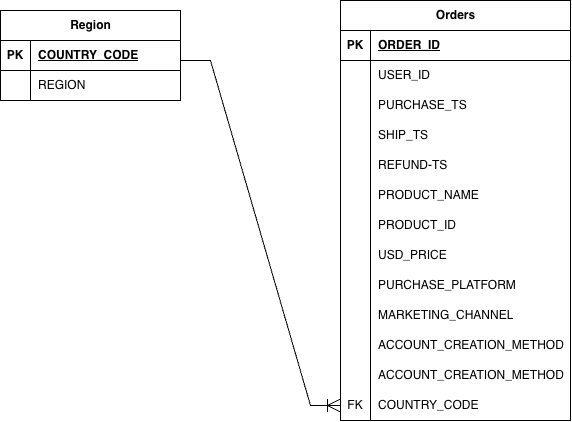

The diagram above was exported from draw.io. Its source (the exported page's mxGraphModel, read from the mxfile embedded in the PNG):
<mxGraphModel dx="1720" dy="691" grid="1" gridSize="10" guides="1" tooltips="1" connect="1" arrows="1" fold="1" page="1" pageScale="1" pageWidth="827" pageHeight="1169" math="0" shadow="0">
  <root>
    <mxCell id="0" />
    <mxCell id="1" parent="0" />
    <mxCell id="-jN4NQCgI3r25JJVFygu-14" parent="1" style="shape=table;startSize=30;container=1;collapsible=1;childLayout=tableLayout;fixedRows=1;rowLines=0;fontStyle=1;align=center;resizeLast=1;html=1;" value="Region" vertex="1">
      <mxGeometry height="90" width="180" x="-80" y="160" as="geometry" />
    </mxCell>
    <mxCell id="-jN4NQCgI3r25JJVFygu-15" parent="-jN4NQCgI3r25JJVFygu-14" style="shape=tableRow;horizontal=0;startSize=0;swimlaneHead=0;swimlaneBody=0;fillColor=none;collapsible=0;dropTarget=0;points=[[0,0.5],[1,0.5]];portConstraint=eastwest;top=0;left=0;right=0;bottom=1;" value="" vertex="1">
      <mxGeometry height="30" width="180" y="30" as="geometry" />
    </mxCell>
    <mxCell id="-jN4NQCgI3r25JJVFygu-16" parent="-jN4NQCgI3r25JJVFygu-15" style="shape=partialRectangle;connectable=0;fillColor=none;top=0;left=0;bottom=0;right=0;fontStyle=1;overflow=hidden;whiteSpace=wrap;html=1;" value="PK" vertex="1">
      <mxGeometry height="30" width="30" as="geometry">
        <mxRectangle height="30" width="30" as="alternateBounds" />
      </mxGeometry>
    </mxCell>
    <mxCell id="-jN4NQCgI3r25JJVFygu-17" parent="-jN4NQCgI3r25JJVFygu-15" style="shape=partialRectangle;connectable=0;fillColor=none;top=0;left=0;bottom=0;right=0;align=left;spacingLeft=6;fontStyle=5;overflow=hidden;whiteSpace=wrap;html=1;" value="COUNTRY_CODE" vertex="1">
      <mxGeometry height="30" width="150" x="30" as="geometry">
        <mxRectangle height="30" width="150" as="alternateBounds" />
      </mxGeometry>
    </mxCell>
    <mxCell id="-jN4NQCgI3r25JJVFygu-18" parent="-jN4NQCgI3r25JJVFygu-14" style="shape=tableRow;horizontal=0;startSize=0;swimlaneHead=0;swimlaneBody=0;fillColor=none;collapsible=0;dropTarget=0;points=[[0,0.5],[1,0.5]];portConstraint=eastwest;top=0;left=0;right=0;bottom=0;" value="" vertex="1">
      <mxGeometry height="30" width="180" y="60" as="geometry" />
    </mxCell>
    <mxCell id="-jN4NQCgI3r25JJVFygu-19" parent="-jN4NQCgI3r25JJVFygu-18" style="shape=partialRectangle;connectable=0;fillColor=none;top=0;left=0;bottom=0;right=0;editable=1;overflow=hidden;whiteSpace=wrap;html=1;" value="" vertex="1">
      <mxGeometry height="30" width="30" as="geometry">
        <mxRectangle height="30" width="30" as="alternateBounds" />
      </mxGeometry>
    </mxCell>
    <mxCell id="-jN4NQCgI3r25JJVFygu-20" parent="-jN4NQCgI3r25JJVFygu-18" style="shape=partialRectangle;connectable=0;fillColor=none;top=0;left=0;bottom=0;right=0;align=left;spacingLeft=6;overflow=hidden;whiteSpace=wrap;html=1;" value="REGION" vertex="1">
      <mxGeometry height="30" width="150" x="30" as="geometry">
        <mxRectangle height="30" width="150" as="alternateBounds" />
      </mxGeometry>
    </mxCell>
    <mxCell id="-jN4NQCgI3r25JJVFygu-40" parent="1" style="shape=table;startSize=30;container=1;collapsible=1;childLayout=tableLayout;fixedRows=1;rowLines=0;fontStyle=1;align=center;resizeLast=1;html=1;" value="Orders" vertex="1">
      <mxGeometry height="420" width="230" x="260" y="150" as="geometry" />
    </mxCell>
    <mxCell id="-jN4NQCgI3r25JJVFygu-41" parent="-jN4NQCgI3r25JJVFygu-40" style="shape=tableRow;horizontal=0;startSize=0;swimlaneHead=0;swimlaneBody=0;fillColor=none;collapsible=0;dropTarget=0;points=[[0,0.5],[1,0.5]];portConstraint=eastwest;top=0;left=0;right=0;bottom=1;" value="" vertex="1">
      <mxGeometry height="30" width="230" y="30" as="geometry" />
    </mxCell>
    <mxCell id="-jN4NQCgI3r25JJVFygu-42" parent="-jN4NQCgI3r25JJVFygu-41" style="shape=partialRectangle;connectable=0;fillColor=none;top=0;left=0;bottom=0;right=0;fontStyle=1;overflow=hidden;whiteSpace=wrap;html=1;" value="PK" vertex="1">
      <mxGeometry height="30" width="30" as="geometry">
        <mxRectangle height="30" width="30" as="alternateBounds" />
      </mxGeometry>
    </mxCell>
    <mxCell id="-jN4NQCgI3r25JJVFygu-43" parent="-jN4NQCgI3r25JJVFygu-41" style="shape=partialRectangle;connectable=0;fillColor=none;top=0;left=0;bottom=0;right=0;align=left;spacingLeft=6;fontStyle=5;overflow=hidden;whiteSpace=wrap;html=1;" value="ORDER_ID" vertex="1">
      <mxGeometry height="30" width="200" x="30" as="geometry">
        <mxRectangle height="30" width="200" as="alternateBounds" />
      </mxGeometry>
    </mxCell>
    <mxCell id="-jN4NQCgI3r25JJVFygu-44" parent="-jN4NQCgI3r25JJVFygu-40" style="shape=tableRow;horizontal=0;startSize=0;swimlaneHead=0;swimlaneBody=0;fillColor=none;collapsible=0;dropTarget=0;points=[[0,0.5],[1,0.5]];portConstraint=eastwest;top=0;left=0;right=0;bottom=0;" value="" vertex="1">
      <mxGeometry height="30" width="230" y="60" as="geometry" />
    </mxCell>
    <mxCell id="-jN4NQCgI3r25JJVFygu-45" parent="-jN4NQCgI3r25JJVFygu-44" style="shape=partialRectangle;connectable=0;fillColor=none;top=0;left=0;bottom=0;right=0;editable=1;overflow=hidden;whiteSpace=wrap;html=1;" value="" vertex="1">
      <mxGeometry height="30" width="30" as="geometry">
        <mxRectangle height="30" width="30" as="alternateBounds" />
      </mxGeometry>
    </mxCell>
    <mxCell id="-jN4NQCgI3r25JJVFygu-46" parent="-jN4NQCgI3r25JJVFygu-44" style="shape=partialRectangle;connectable=0;fillColor=none;top=0;left=0;bottom=0;right=0;align=left;spacingLeft=6;overflow=hidden;whiteSpace=wrap;html=1;" value="USER_ID" vertex="1">
      <mxGeometry height="30" width="200" x="30" as="geometry">
        <mxRectangle height="30" width="200" as="alternateBounds" />
      </mxGeometry>
    </mxCell>
    <mxCell id="-jN4NQCgI3r25JJVFygu-47" parent="-jN4NQCgI3r25JJVFygu-40" style="shape=tableRow;horizontal=0;startSize=0;swimlaneHead=0;swimlaneBody=0;fillColor=none;collapsible=0;dropTarget=0;points=[[0,0.5],[1,0.5]];portConstraint=eastwest;top=0;left=0;right=0;bottom=0;" value="" vertex="1">
      <mxGeometry height="30" width="230" y="90" as="geometry" />
    </mxCell>
    <mxCell id="-jN4NQCgI3r25JJVFygu-48" parent="-jN4NQCgI3r25JJVFygu-47" style="shape=partialRectangle;connectable=0;fillColor=none;top=0;left=0;bottom=0;right=0;editable=1;overflow=hidden;whiteSpace=wrap;html=1;" value="" vertex="1">
      <mxGeometry height="30" width="30" as="geometry">
        <mxRectangle height="30" width="30" as="alternateBounds" />
      </mxGeometry>
    </mxCell>
    <mxCell id="-jN4NQCgI3r25JJVFygu-49" parent="-jN4NQCgI3r25JJVFygu-47" style="shape=partialRectangle;connectable=0;fillColor=none;top=0;left=0;bottom=0;right=0;align=left;spacingLeft=6;overflow=hidden;whiteSpace=wrap;html=1;" value="PURCHASE_TS" vertex="1">
      <mxGeometry height="30" width="200" x="30" as="geometry">
        <mxRectangle height="30" width="200" as="alternateBounds" />
      </mxGeometry>
    </mxCell>
    <mxCell id="-jN4NQCgI3r25JJVFygu-50" parent="-jN4NQCgI3r25JJVFygu-40" style="shape=tableRow;horizontal=0;startSize=0;swimlaneHead=0;swimlaneBody=0;fillColor=none;collapsible=0;dropTarget=0;points=[[0,0.5],[1,0.5]];portConstraint=eastwest;top=0;left=0;right=0;bottom=0;" value="" vertex="1">
      <mxGeometry height="30" width="230" y="120" as="geometry" />
    </mxCell>
    <mxCell id="-jN4NQCgI3r25JJVFygu-51" parent="-jN4NQCgI3r25JJVFygu-50" style="shape=partialRectangle;connectable=0;fillColor=none;top=0;left=0;bottom=0;right=0;editable=1;overflow=hidden;whiteSpace=wrap;html=1;" value="" vertex="1">
      <mxGeometry height="30" width="30" as="geometry">
        <mxRectangle height="30" width="30" as="alternateBounds" />
      </mxGeometry>
    </mxCell>
    <mxCell id="-jN4NQCgI3r25JJVFygu-52" parent="-jN4NQCgI3r25JJVFygu-50" style="shape=partialRectangle;connectable=0;fillColor=none;top=0;left=0;bottom=0;right=0;align=left;spacingLeft=6;overflow=hidden;whiteSpace=wrap;html=1;" value="SHIP_TS" vertex="1">
      <mxGeometry height="30" width="200" x="30" as="geometry">
        <mxRectangle height="30" width="200" as="alternateBounds" />
      </mxGeometry>
    </mxCell>
    <mxCell id="-jN4NQCgI3r25JJVFygu-53" parent="-jN4NQCgI3r25JJVFygu-40" style="shape=tableRow;horizontal=0;startSize=0;swimlaneHead=0;swimlaneBody=0;fillColor=none;collapsible=0;dropTarget=0;points=[[0,0.5],[1,0.5]];portConstraint=eastwest;top=0;left=0;right=0;bottom=0;" value="" vertex="1">
      <mxGeometry height="30" width="230" y="150" as="geometry" />
    </mxCell>
    <mxCell id="-jN4NQCgI3r25JJVFygu-54" parent="-jN4NQCgI3r25JJVFygu-53" style="shape=partialRectangle;connectable=0;fillColor=none;top=0;left=0;bottom=0;right=0;editable=1;overflow=hidden;whiteSpace=wrap;html=1;" value="" vertex="1">
      <mxGeometry height="30" width="30" as="geometry">
        <mxRectangle height="30" width="30" as="alternateBounds" />
      </mxGeometry>
    </mxCell>
    <mxCell id="-jN4NQCgI3r25JJVFygu-55" parent="-jN4NQCgI3r25JJVFygu-53" style="shape=partialRectangle;connectable=0;fillColor=none;top=0;left=0;bottom=0;right=0;align=left;spacingLeft=6;overflow=hidden;whiteSpace=wrap;html=1;" value="REFUND-TS" vertex="1">
      <mxGeometry height="30" width="200" x="30" as="geometry">
        <mxRectangle height="30" width="200" as="alternateBounds" />
      </mxGeometry>
    </mxCell>
    <mxCell id="-jN4NQCgI3r25JJVFygu-56" parent="-jN4NQCgI3r25JJVFygu-40" style="shape=tableRow;horizontal=0;startSize=0;swimlaneHead=0;swimlaneBody=0;fillColor=none;collapsible=0;dropTarget=0;points=[[0,0.5],[1,0.5]];portConstraint=eastwest;top=0;left=0;right=0;bottom=0;" value="" vertex="1">
      <mxGeometry height="30" width="230" y="180" as="geometry" />
    </mxCell>
    <mxCell id="-jN4NQCgI3r25JJVFygu-57" parent="-jN4NQCgI3r25JJVFygu-56" style="shape=partialRectangle;connectable=0;fillColor=none;top=0;left=0;bottom=0;right=0;editable=1;overflow=hidden;whiteSpace=wrap;html=1;" value="" vertex="1">
      <mxGeometry height="30" width="30" as="geometry">
        <mxRectangle height="30" width="30" as="alternateBounds" />
      </mxGeometry>
    </mxCell>
    <mxCell id="-jN4NQCgI3r25JJVFygu-58" parent="-jN4NQCgI3r25JJVFygu-56" style="shape=partialRectangle;connectable=0;fillColor=none;top=0;left=0;bottom=0;right=0;align=left;spacingLeft=6;overflow=hidden;whiteSpace=wrap;html=1;" value="PRODUCT_NAME" vertex="1">
      <mxGeometry height="30" width="200" x="30" as="geometry">
        <mxRectangle height="30" width="200" as="alternateBounds" />
      </mxGeometry>
    </mxCell>
    <mxCell id="-jN4NQCgI3r25JJVFygu-59" parent="-jN4NQCgI3r25JJVFygu-40" style="shape=tableRow;horizontal=0;startSize=0;swimlaneHead=0;swimlaneBody=0;fillColor=none;collapsible=0;dropTarget=0;points=[[0,0.5],[1,0.5]];portConstraint=eastwest;top=0;left=0;right=0;bottom=0;" value="" vertex="1">
      <mxGeometry height="30" width="230" y="210" as="geometry" />
    </mxCell>
    <mxCell id="-jN4NQCgI3r25JJVFygu-60" parent="-jN4NQCgI3r25JJVFygu-59" style="shape=partialRectangle;connectable=0;fillColor=none;top=0;left=0;bottom=0;right=0;editable=1;overflow=hidden;whiteSpace=wrap;html=1;" value="" vertex="1">
      <mxGeometry height="30" width="30" as="geometry">
        <mxRectangle height="30" width="30" as="alternateBounds" />
      </mxGeometry>
    </mxCell>
    <mxCell id="-jN4NQCgI3r25JJVFygu-61" parent="-jN4NQCgI3r25JJVFygu-59" style="shape=partialRectangle;connectable=0;fillColor=none;top=0;left=0;bottom=0;right=0;align=left;spacingLeft=6;overflow=hidden;whiteSpace=wrap;html=1;" value="PRODUCT_ID" vertex="1">
      <mxGeometry height="30" width="200" x="30" as="geometry">
        <mxRectangle height="30" width="200" as="alternateBounds" />
      </mxGeometry>
    </mxCell>
    <mxCell id="-jN4NQCgI3r25JJVFygu-62" parent="-jN4NQCgI3r25JJVFygu-40" style="shape=tableRow;horizontal=0;startSize=0;swimlaneHead=0;swimlaneBody=0;fillColor=none;collapsible=0;dropTarget=0;points=[[0,0.5],[1,0.5]];portConstraint=eastwest;top=0;left=0;right=0;bottom=0;" value="" vertex="1">
      <mxGeometry height="30" width="230" y="240" as="geometry" />
    </mxCell>
    <mxCell id="-jN4NQCgI3r25JJVFygu-63" parent="-jN4NQCgI3r25JJVFygu-62" style="shape=partialRectangle;connectable=0;fillColor=none;top=0;left=0;bottom=0;right=0;editable=1;overflow=hidden;whiteSpace=wrap;html=1;" value="" vertex="1">
      <mxGeometry height="30" width="30" as="geometry">
        <mxRectangle height="30" width="30" as="alternateBounds" />
      </mxGeometry>
    </mxCell>
    <mxCell id="-jN4NQCgI3r25JJVFygu-64" parent="-jN4NQCgI3r25JJVFygu-62" style="shape=partialRectangle;connectable=0;fillColor=none;top=0;left=0;bottom=0;right=0;align=left;spacingLeft=6;overflow=hidden;whiteSpace=wrap;html=1;" value="USD_PRICE" vertex="1">
      <mxGeometry height="30" width="200" x="30" as="geometry">
        <mxRectangle height="30" width="200" as="alternateBounds" />
      </mxGeometry>
    </mxCell>
    <mxCell id="-jN4NQCgI3r25JJVFygu-65" parent="-jN4NQCgI3r25JJVFygu-40" style="shape=tableRow;horizontal=0;startSize=0;swimlaneHead=0;swimlaneBody=0;fillColor=none;collapsible=0;dropTarget=0;points=[[0,0.5],[1,0.5]];portConstraint=eastwest;top=0;left=0;right=0;bottom=0;" value="" vertex="1">
      <mxGeometry height="30" width="230" y="270" as="geometry" />
    </mxCell>
    <mxCell id="-jN4NQCgI3r25JJVFygu-66" parent="-jN4NQCgI3r25JJVFygu-65" style="shape=partialRectangle;connectable=0;fillColor=none;top=0;left=0;bottom=0;right=0;editable=1;overflow=hidden;whiteSpace=wrap;html=1;" value="" vertex="1">
      <mxGeometry height="30" width="30" as="geometry">
        <mxRectangle height="30" width="30" as="alternateBounds" />
      </mxGeometry>
    </mxCell>
    <mxCell id="-jN4NQCgI3r25JJVFygu-67" parent="-jN4NQCgI3r25JJVFygu-65" style="shape=partialRectangle;connectable=0;fillColor=none;top=0;left=0;bottom=0;right=0;align=left;spacingLeft=6;overflow=hidden;whiteSpace=wrap;html=1;" value="PURCHASE_PLATFORM" vertex="1">
      <mxGeometry height="30" width="200" x="30" as="geometry">
        <mxRectangle height="30" width="200" as="alternateBounds" />
      </mxGeometry>
    </mxCell>
    <mxCell id="-jN4NQCgI3r25JJVFygu-68" parent="-jN4NQCgI3r25JJVFygu-40" style="shape=tableRow;horizontal=0;startSize=0;swimlaneHead=0;swimlaneBody=0;fillColor=none;collapsible=0;dropTarget=0;points=[[0,0.5],[1,0.5]];portConstraint=eastwest;top=0;left=0;right=0;bottom=0;" value="" vertex="1">
      <mxGeometry height="30" width="230" y="300" as="geometry" />
    </mxCell>
    <mxCell id="-jN4NQCgI3r25JJVFygu-69" parent="-jN4NQCgI3r25JJVFygu-68" style="shape=partialRectangle;connectable=0;fillColor=none;top=0;left=0;bottom=0;right=0;editable=1;overflow=hidden;whiteSpace=wrap;html=1;" value="" vertex="1">
      <mxGeometry height="30" width="30" as="geometry">
        <mxRectangle height="30" width="30" as="alternateBounds" />
      </mxGeometry>
    </mxCell>
    <mxCell id="-jN4NQCgI3r25JJVFygu-70" parent="-jN4NQCgI3r25JJVFygu-68" style="shape=partialRectangle;connectable=0;fillColor=none;top=0;left=0;bottom=0;right=0;align=left;spacingLeft=6;overflow=hidden;whiteSpace=wrap;html=1;" value="MARKETING_CHANNEL" vertex="1">
      <mxGeometry height="30" width="200" x="30" as="geometry">
        <mxRectangle height="30" width="200" as="alternateBounds" />
      </mxGeometry>
    </mxCell>
    <mxCell id="-jN4NQCgI3r25JJVFygu-71" parent="-jN4NQCgI3r25JJVFygu-40" style="shape=tableRow;horizontal=0;startSize=0;swimlaneHead=0;swimlaneBody=0;fillColor=none;collapsible=0;dropTarget=0;points=[[0,0.5],[1,0.5]];portConstraint=eastwest;top=0;left=0;right=0;bottom=0;" value="" vertex="1">
      <mxGeometry height="30" width="230" y="330" as="geometry" />
    </mxCell>
    <mxCell id="-jN4NQCgI3r25JJVFygu-72" parent="-jN4NQCgI3r25JJVFygu-71" style="shape=partialRectangle;connectable=0;fillColor=none;top=0;left=0;bottom=0;right=0;editable=1;overflow=hidden;whiteSpace=wrap;html=1;" value="" vertex="1">
      <mxGeometry height="30" width="30" as="geometry">
        <mxRectangle height="30" width="30" as="alternateBounds" />
      </mxGeometry>
    </mxCell>
    <mxCell id="-jN4NQCgI3r25JJVFygu-73" parent="-jN4NQCgI3r25JJVFygu-71" style="shape=partialRectangle;connectable=0;fillColor=none;top=0;left=0;bottom=0;right=0;align=left;spacingLeft=6;overflow=hidden;whiteSpace=wrap;html=1;" value="ACCOUNT_CREATION_METHOD" vertex="1">
      <mxGeometry height="30" width="200" x="30" as="geometry">
        <mxRectangle height="30" width="200" as="alternateBounds" />
      </mxGeometry>
    </mxCell>
    <mxCell id="-jN4NQCgI3r25JJVFygu-74" parent="-jN4NQCgI3r25JJVFygu-40" style="shape=tableRow;horizontal=0;startSize=0;swimlaneHead=0;swimlaneBody=0;fillColor=none;collapsible=0;dropTarget=0;points=[[0,0.5],[1,0.5]];portConstraint=eastwest;top=0;left=0;right=0;bottom=0;" value="" vertex="1">
      <mxGeometry height="30" width="230" y="360" as="geometry" />
    </mxCell>
    <mxCell id="-jN4NQCgI3r25JJVFygu-75" parent="-jN4NQCgI3r25JJVFygu-74" style="shape=partialRectangle;connectable=0;fillColor=none;top=0;left=0;bottom=0;right=0;editable=1;overflow=hidden;whiteSpace=wrap;html=1;" value="" vertex="1">
      <mxGeometry height="30" width="30" as="geometry">
        <mxRectangle height="30" width="30" as="alternateBounds" />
      </mxGeometry>
    </mxCell>
    <mxCell id="-jN4NQCgI3r25JJVFygu-76" parent="-jN4NQCgI3r25JJVFygu-74" style="shape=partialRectangle;connectable=0;fillColor=none;top=0;left=0;bottom=0;right=0;align=left;spacingLeft=6;overflow=hidden;whiteSpace=wrap;html=1;" value="ACCOUNT_CREATION_METHOD" vertex="1">
      <mxGeometry height="30" width="200" x="30" as="geometry">
        <mxRectangle height="30" width="200" as="alternateBounds" />
      </mxGeometry>
    </mxCell>
    <mxCell id="-jN4NQCgI3r25JJVFygu-77" parent="-jN4NQCgI3r25JJVFygu-40" style="shape=tableRow;horizontal=0;startSize=0;swimlaneHead=0;swimlaneBody=0;fillColor=none;collapsible=0;dropTarget=0;points=[[0,0.5],[1,0.5]];portConstraint=eastwest;top=0;left=0;right=0;bottom=0;" value="" vertex="1">
      <mxGeometry height="30" width="230" y="390" as="geometry" />
    </mxCell>
    <mxCell id="-jN4NQCgI3r25JJVFygu-78" parent="-jN4NQCgI3r25JJVFygu-77" style="shape=partialRectangle;connectable=0;fillColor=none;top=0;left=0;bottom=0;right=0;editable=1;overflow=hidden;whiteSpace=wrap;html=1;" value="FK" vertex="1">
      <mxGeometry height="30" width="30" as="geometry">
        <mxRectangle height="30" width="30" as="alternateBounds" />
      </mxGeometry>
    </mxCell>
    <mxCell id="-jN4NQCgI3r25JJVFygu-79" parent="-jN4NQCgI3r25JJVFygu-77" style="shape=partialRectangle;connectable=0;fillColor=none;top=0;left=0;bottom=0;right=0;align=left;spacingLeft=6;overflow=hidden;whiteSpace=wrap;html=1;" value="COUNTRY_CODE" vertex="1">
      <mxGeometry height="30" width="200" x="30" as="geometry">
        <mxRectangle height="30" width="200" as="alternateBounds" />
      </mxGeometry>
    </mxCell>
    <mxCell id="-jN4NQCgI3r25JJVFygu-81" edge="1" parent="1" style="edgeStyle=entityRelationEdgeStyle;fontSize=12;html=1;endArrow=ERoneToMany;rounded=0;entryX=0;entryY=0.5;entryDx=0;entryDy=0;endSize=11;" target="-jN4NQCgI3r25JJVFygu-77" value="">
      <mxGeometry height="100" relative="1" width="100" as="geometry">
        <mxPoint x="100" y="210" as="sourcePoint" />
        <mxPoint x="200" y="110" as="targetPoint" />
      </mxGeometry>
    </mxCell>
  </root>
</mxGraphModel>